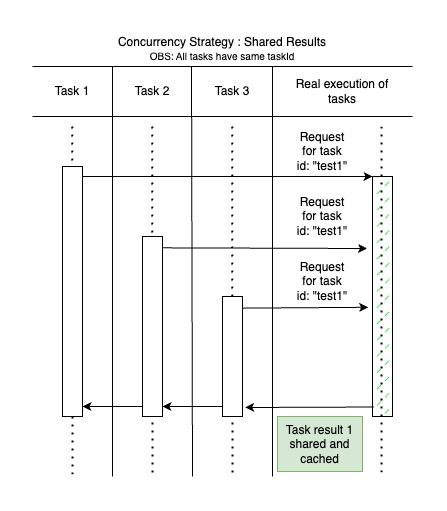

The diagram above was exported from draw.io. Its source (the exported page's mxGraphModel, read from the mxfile embedded in the PNG):
<mxGraphModel dx="1173" dy="638" grid="1" gridSize="10" guides="1" tooltips="1" connect="1" arrows="1" fold="1" page="1" pageScale="1" pageWidth="1100" pageHeight="850" background="none" math="0" shadow="0">
  <root>
    <mxCell id="0" />
    <mxCell id="1" parent="0" />
    <mxCell id="2" value="" style="endArrow=none;dashed=1;html=1;dashPattern=1 3;strokeWidth=2;rounded=0;" edge="1" parent="1">
      <mxGeometry width="50" height="50" relative="1" as="geometry">
        <mxPoint x="369" y="130" as="sourcePoint" />
        <mxPoint x="369" y="480" as="targetPoint" />
      </mxGeometry>
    </mxCell>
    <mxCell id="3" value="" style="endArrow=classic;html=1;rounded=0;entryX=0;entryY=0;entryDx=0;entryDy=0;" edge="1" target="30" parent="1">
      <mxGeometry width="50" height="50" relative="1" as="geometry">
        <mxPoint x="70" y="180" as="sourcePoint" />
        <mxPoint x="150" y="180" as="targetPoint" />
      </mxGeometry>
    </mxCell>
    <mxCell id="4" value="" style="endArrow=classic;html=1;rounded=0;exitX=0.929;exitY=0.063;exitDx=0;exitDy=0;exitPerimeter=0;entryX=-0.275;entryY=0.3;entryDx=0;entryDy=0;entryPerimeter=0;" edge="1" source="13" target="30" parent="1">
      <mxGeometry width="50" height="50" relative="1" as="geometry">
        <mxPoint x="270" y="240" as="sourcePoint" />
        <mxPoint x="350" y="250" as="targetPoint" />
      </mxGeometry>
    </mxCell>
    <mxCell id="5" value="" style="endArrow=classic;html=1;rounded=0;exitX=0.929;exitY=0.097;exitDx=0;exitDy=0;exitPerimeter=0;entryX=-0.213;entryY=0.545;entryDx=0;entryDy=0;entryPerimeter=0;" edge="1" source="16" target="30" parent="1">
      <mxGeometry width="50" height="50" relative="1" as="geometry">
        <mxPoint x="240" y="280" as="sourcePoint" />
        <mxPoint x="320" y="280" as="targetPoint" />
      </mxGeometry>
    </mxCell>
    <mxCell id="6" value="Task 1" style="text;html=1;strokeColor=none;fillColor=none;align=center;verticalAlign=middle;whiteSpace=wrap;rounded=0;" vertex="1" parent="1">
      <mxGeometry x="30" y="80" width="60" height="30" as="geometry" />
    </mxCell>
    <mxCell id="7" value="" style="endArrow=none;html=1;rounded=0;" edge="1" parent="1">
      <mxGeometry width="50" height="50" relative="1" as="geometry">
        <mxPoint x="20" y="120" as="sourcePoint" />
        <mxPoint x="400" y="120" as="targetPoint" />
      </mxGeometry>
    </mxCell>
    <mxCell id="8" value="" style="endArrow=none;dashed=1;html=1;dashPattern=1 3;strokeWidth=2;rounded=0;" edge="1" source="10" parent="1">
      <mxGeometry width="50" height="50" relative="1" as="geometry">
        <mxPoint x="59.660000000000025" y="130" as="sourcePoint" />
        <mxPoint x="60" y="480" as="targetPoint" />
      </mxGeometry>
    </mxCell>
    <mxCell id="9" value="" style="endArrow=none;dashed=1;html=1;dashPattern=1 3;strokeWidth=2;rounded=0;" edge="1" target="10" parent="1">
      <mxGeometry width="50" height="50" relative="1" as="geometry">
        <mxPoint x="59.660000000000025" y="130" as="sourcePoint" />
        <mxPoint x="59.660000000000025" y="702" as="targetPoint" />
      </mxGeometry>
    </mxCell>
    <mxCell id="10" value="" style="rounded=0;whiteSpace=wrap;html=1;" vertex="1" parent="1">
      <mxGeometry x="50" y="170" width="20" height="250" as="geometry" />
    </mxCell>
    <mxCell id="11" value="Task 2" style="text;html=1;strokeColor=none;fillColor=none;align=center;verticalAlign=middle;whiteSpace=wrap;rounded=0;" vertex="1" parent="1">
      <mxGeometry x="110" y="80" width="60" height="30" as="geometry" />
    </mxCell>
    <mxCell id="12" value="" style="endArrow=none;dashed=1;html=1;dashPattern=1 3;strokeWidth=2;rounded=0;" edge="1" parent="1">
      <mxGeometry width="50" height="50" relative="1" as="geometry">
        <mxPoint x="139.66000000000003" y="130" as="sourcePoint" />
        <mxPoint x="140" y="480" as="targetPoint" />
      </mxGeometry>
    </mxCell>
    <mxCell id="13" value="" style="rounded=0;whiteSpace=wrap;html=1;" vertex="1" parent="1">
      <mxGeometry x="130" y="240" width="20" height="180" as="geometry" />
    </mxCell>
    <mxCell id="14" value="Task 3" style="text;html=1;strokeColor=none;fillColor=none;align=center;verticalAlign=middle;whiteSpace=wrap;rounded=0;" vertex="1" parent="1">
      <mxGeometry x="190" y="80" width="60" height="30" as="geometry" />
    </mxCell>
    <mxCell id="15" value="" style="endArrow=none;dashed=1;html=1;dashPattern=1 3;strokeWidth=2;rounded=0;" edge="1" parent="1">
      <mxGeometry width="50" height="50" relative="1" as="geometry">
        <mxPoint x="219.66000000000008" y="130" as="sourcePoint" />
        <mxPoint x="220" y="480" as="targetPoint" />
      </mxGeometry>
    </mxCell>
    <mxCell id="16" value="" style="rounded=0;whiteSpace=wrap;html=1;" vertex="1" parent="1">
      <mxGeometry x="210" y="300" width="20" height="120" as="geometry" />
    </mxCell>
    <mxCell id="17" value="" style="endArrow=classic;html=1;rounded=0;entryX=1;entryY=1;entryDx=0;entryDy=0;" edge="1" parent="1">
      <mxGeometry width="50" height="50" relative="1" as="geometry">
        <mxPoint x="130" y="410" as="sourcePoint" />
        <mxPoint x="70" y="410" as="targetPoint" />
      </mxGeometry>
    </mxCell>
    <mxCell id="18" value="" style="endArrow=classic;html=1;rounded=0;" edge="1" parent="1">
      <mxGeometry width="50" height="50" relative="1" as="geometry">
        <mxPoint x="210" y="410" as="sourcePoint" />
        <mxPoint x="150" y="410" as="targetPoint" />
      </mxGeometry>
    </mxCell>
    <mxCell id="19" value="" style="endArrow=classic;html=1;rounded=0;exitX=0.061;exitY=0.866;exitDx=0;exitDy=0;exitPerimeter=0;entryX=1.139;entryY=0.925;entryDx=0;entryDy=0;entryPerimeter=0;" edge="1" target="16" parent="1">
      <mxGeometry width="50" height="50" relative="1" as="geometry">
        <mxPoint x="361.22" y="410.52" as="sourcePoint" />
        <mxPoint x="240" y="410" as="targetPoint" />
      </mxGeometry>
    </mxCell>
    <mxCell id="20" value="Task result 1&lt;br&gt;shared and cached" style="text;html=1;strokeColor=#82b366;fillColor=#d5e8d4;align=center;verticalAlign=middle;whiteSpace=wrap;rounded=0;" vertex="1" parent="1">
      <mxGeometry x="265" y="420" width="85" height="55" as="geometry" />
    </mxCell>
    <mxCell id="21" value="" style="endArrow=none;html=1;rounded=0;" edge="1" parent="1">
      <mxGeometry width="50" height="50" relative="1" as="geometry">
        <mxPoint x="100" y="480" as="sourcePoint" />
        <mxPoint x="100" y="70" as="targetPoint" />
      </mxGeometry>
    </mxCell>
    <mxCell id="22" value="" style="endArrow=none;html=1;rounded=0;" edge="1" parent="1">
      <mxGeometry width="50" height="50" relative="1" as="geometry">
        <mxPoint x="180" y="480" as="sourcePoint" />
        <mxPoint x="179" y="70" as="targetPoint" />
      </mxGeometry>
    </mxCell>
    <mxCell id="23" value="" style="endArrow=none;html=1;rounded=0;" edge="1" parent="1">
      <mxGeometry width="50" height="50" relative="1" as="geometry">
        <mxPoint x="260" y="480" as="sourcePoint" />
        <mxPoint x="260" y="70" as="targetPoint" />
      </mxGeometry>
    </mxCell>
    <mxCell id="24" value="Real execution of tasks" style="text;html=1;strokeColor=none;fillColor=none;align=center;verticalAlign=middle;whiteSpace=wrap;rounded=0;" vertex="1" parent="1">
      <mxGeometry x="270" y="80" width="120" height="30" as="geometry" />
    </mxCell>
    <mxCell id="25" value="Request for task&lt;br&gt;id: &quot;test1&quot;" style="text;html=1;strokeColor=none;fillColor=none;align=center;verticalAlign=middle;whiteSpace=wrap;rounded=0;" vertex="1" parent="1">
      <mxGeometry x="280" y="140" width="60" height="30" as="geometry" />
    </mxCell>
    <mxCell id="26" value="Request for task&lt;br&gt;id: &quot;test1&quot;" style="text;html=1;strokeColor=none;fillColor=none;align=center;verticalAlign=middle;whiteSpace=wrap;rounded=0;" vertex="1" parent="1">
      <mxGeometry x="280" y="205" width="60" height="30" as="geometry" />
    </mxCell>
    <mxCell id="27" value="Request for task&lt;br&gt;id: &quot;test1&quot;" style="text;html=1;strokeColor=none;fillColor=none;align=center;verticalAlign=middle;whiteSpace=wrap;rounded=0;" vertex="1" parent="1">
      <mxGeometry x="280" y="270" width="60" height="30" as="geometry" />
    </mxCell>
    <mxCell id="28" value="" style="endArrow=none;html=1;rounded=0;" edge="1" parent="1">
      <mxGeometry width="50" height="50" relative="1" as="geometry">
        <mxPoint x="20" y="70" as="sourcePoint" />
        <mxPoint x="400" y="70" as="targetPoint" />
      </mxGeometry>
    </mxCell>
    <mxCell id="29" value="Concurrency Strategy : Shared Results" style="text;html=1;strokeColor=none;fillColor=none;align=center;verticalAlign=middle;whiteSpace=wrap;rounded=0;" vertex="1" parent="1">
      <mxGeometry x="20" y="36" width="380" height="20" as="geometry" />
    </mxCell>
    <mxCell id="30" value="" style="rounded=0;whiteSpace=wrap;html=1;glass=0;gradientColor=none;fillStyle=dashed;fillColor=#0ed825;" vertex="1" parent="1">
      <mxGeometry x="360" y="180" width="20" height="240" as="geometry" />
    </mxCell>
    <mxCell id="31" value="OBS: All tasks have same taskId" style="text;html=1;strokeColor=none;fillColor=none;align=center;verticalAlign=middle;whiteSpace=wrap;rounded=0;fontSize=10;" vertex="1" parent="1">
      <mxGeometry x="20" y="49" width="380" height="20" as="geometry" />
    </mxCell>
  </root>
</mxGraphModel>